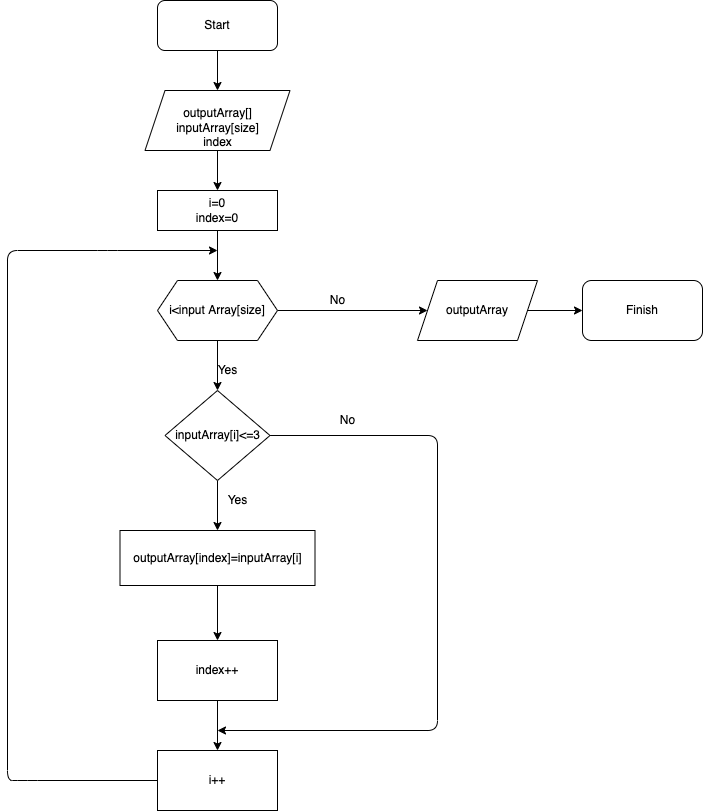

The diagram above was exported from draw.io. Its source (the exported page's mxGraphModel, read from the mxfile embedded in the PNG):
<mxGraphModel dx="1021" dy="544" grid="1" gridSize="10" guides="1" tooltips="1" connect="1" arrows="1" fold="1" page="1" pageScale="1" pageWidth="827" pageHeight="1169" math="0" shadow="0">
  <root>
    <mxCell id="0" />
    <mxCell id="1" parent="0" />
    <mxCell id="13" value="" style="edgeStyle=none;html=1;" parent="1" source="2" target="3" edge="1">
      <mxGeometry relative="1" as="geometry" />
    </mxCell>
    <mxCell id="2" value="Start" style="rounded=1;whiteSpace=wrap;html=1;" parent="1" vertex="1">
      <mxGeometry x="180" y="30" width="120" height="50" as="geometry" />
    </mxCell>
    <mxCell id="20" style="edgeStyle=none;html=1;entryX=0.5;entryY=0;entryDx=0;entryDy=0;" parent="1" source="3" target="4" edge="1">
      <mxGeometry relative="1" as="geometry" />
    </mxCell>
    <mxCell id="3" value="&lt;br&gt;outputArray[]&lt;br&gt;inputArray[size]&lt;br&gt;index" style="shape=parallelogram;perimeter=parallelogramPerimeter;whiteSpace=wrap;html=1;fixedSize=1;" parent="1" vertex="1">
      <mxGeometry x="167.5" y="120" width="145" height="60" as="geometry" />
    </mxCell>
    <mxCell id="21" style="edgeStyle=none;html=1;exitX=0.5;exitY=1;exitDx=0;exitDy=0;entryX=0.5;entryY=0;entryDx=0;entryDy=0;" parent="1" source="4" target="44" edge="1">
      <mxGeometry relative="1" as="geometry">
        <mxPoint x="242.5" y="300" as="targetPoint" />
      </mxGeometry>
    </mxCell>
    <mxCell id="4" value="i=0&lt;br&gt;index=0" style="rounded=0;whiteSpace=wrap;html=1;" parent="1" vertex="1">
      <mxGeometry x="180" y="220" width="120" height="40" as="geometry" />
    </mxCell>
    <mxCell id="22" style="edgeStyle=none;html=1;entryX=0.5;entryY=0;entryDx=0;entryDy=0;exitX=0.5;exitY=1;exitDx=0;exitDy=0;" parent="1" source="44" target="7" edge="1">
      <mxGeometry relative="1" as="geometry">
        <mxPoint x="241.2765957446809" y="379.1489361702128" as="sourcePoint" />
      </mxGeometry>
    </mxCell>
    <mxCell id="38" style="edgeStyle=none;html=1;entryX=0;entryY=0.5;entryDx=0;entryDy=0;" parent="1" target="11" edge="1">
      <mxGeometry relative="1" as="geometry">
        <mxPoint x="300" y="340" as="sourcePoint" />
      </mxGeometry>
    </mxCell>
    <mxCell id="33" style="edgeStyle=none;html=1;entryX=0.5;entryY=0;entryDx=0;entryDy=0;" parent="1" source="7" target="30" edge="1">
      <mxGeometry relative="1" as="geometry" />
    </mxCell>
    <mxCell id="37" style="edgeStyle=none;html=1;" parent="1" source="7" edge="1">
      <mxGeometry relative="1" as="geometry">
        <mxPoint x="240" y="760" as="targetPoint" />
        <Array as="points">
          <mxPoint x="460" y="465" />
          <mxPoint x="460" y="760" />
        </Array>
      </mxGeometry>
    </mxCell>
    <mxCell id="7" value="inputArray[i]&amp;lt;=3&lt;br&gt;" style="rhombus;whiteSpace=wrap;html=1;" parent="1" vertex="1">
      <mxGeometry x="187.5" y="420" width="105" height="90" as="geometry" />
    </mxCell>
    <mxCell id="39" style="edgeStyle=none;html=1;entryX=0;entryY=0.5;entryDx=0;entryDy=0;" parent="1" source="11" target="12" edge="1">
      <mxGeometry relative="1" as="geometry" />
    </mxCell>
    <mxCell id="11" value="outputArray" style="shape=parallelogram;perimeter=parallelogramPerimeter;whiteSpace=wrap;html=1;fixedSize=1;" parent="1" vertex="1">
      <mxGeometry x="440" y="310" width="120" height="60" as="geometry" />
    </mxCell>
    <mxCell id="12" value="Finish" style="rounded=1;whiteSpace=wrap;html=1;" parent="1" vertex="1">
      <mxGeometry x="605" y="310" width="120" height="60" as="geometry" />
    </mxCell>
    <mxCell id="34" style="edgeStyle=none;html=1;entryX=0.5;entryY=0;entryDx=0;entryDy=0;" parent="1" source="30" target="31" edge="1">
      <mxGeometry relative="1" as="geometry" />
    </mxCell>
    <mxCell id="30" value="&lt;span&gt;outputArray[index]=inputArray[i]&lt;/span&gt;" style="rounded=0;whiteSpace=wrap;html=1;" parent="1" vertex="1">
      <mxGeometry x="142.5" y="560" width="195" height="55" as="geometry" />
    </mxCell>
    <mxCell id="35" style="edgeStyle=none;html=1;entryX=0.5;entryY=0;entryDx=0;entryDy=0;" parent="1" source="31" target="32" edge="1">
      <mxGeometry relative="1" as="geometry" />
    </mxCell>
    <mxCell id="31" value="index++" style="rounded=0;whiteSpace=wrap;html=1;" parent="1" vertex="1">
      <mxGeometry x="180" y="670" width="120" height="60" as="geometry" />
    </mxCell>
    <mxCell id="36" style="edgeStyle=none;html=1;" parent="1" source="32" edge="1">
      <mxGeometry relative="1" as="geometry">
        <mxPoint x="240" y="280" as="targetPoint" />
        <Array as="points">
          <mxPoint x="50" y="810" />
          <mxPoint x="30" y="810" />
          <mxPoint x="30" y="280" />
          <mxPoint x="130" y="280" />
        </Array>
      </mxGeometry>
    </mxCell>
    <mxCell id="32" value="i++" style="rounded=0;whiteSpace=wrap;html=1;" parent="1" vertex="1">
      <mxGeometry x="180" y="780" width="120" height="60" as="geometry" />
    </mxCell>
    <mxCell id="40" value="No" style="text;html=1;align=center;verticalAlign=middle;resizable=0;points=[];autosize=1;strokeColor=none;fillColor=none;" parent="1" vertex="1">
      <mxGeometry x="345" y="320" width="30" height="20" as="geometry" />
    </mxCell>
    <mxCell id="41" value="Yes" style="text;html=1;align=center;verticalAlign=middle;resizable=0;points=[];autosize=1;strokeColor=none;fillColor=none;" parent="1" vertex="1">
      <mxGeometry x="230" y="390" width="40" height="20" as="geometry" />
    </mxCell>
    <mxCell id="42" value="Yes" style="text;html=1;align=center;verticalAlign=middle;resizable=0;points=[];autosize=1;strokeColor=none;fillColor=none;" parent="1" vertex="1">
      <mxGeometry x="240" y="520" width="40" height="20" as="geometry" />
    </mxCell>
    <mxCell id="43" value="No" style="text;html=1;align=center;verticalAlign=middle;resizable=0;points=[];autosize=1;strokeColor=none;fillColor=none;" parent="1" vertex="1">
      <mxGeometry x="355" y="440" width="30" height="20" as="geometry" />
    </mxCell>
    <mxCell id="44" value="i&amp;lt;input Array[size]" style="shape=hexagon;perimeter=hexagonPerimeter2;whiteSpace=wrap;html=1;fixedSize=1;" vertex="1" parent="1">
      <mxGeometry x="180" y="310" width="120" height="60" as="geometry" />
    </mxCell>
  </root>
</mxGraphModel>